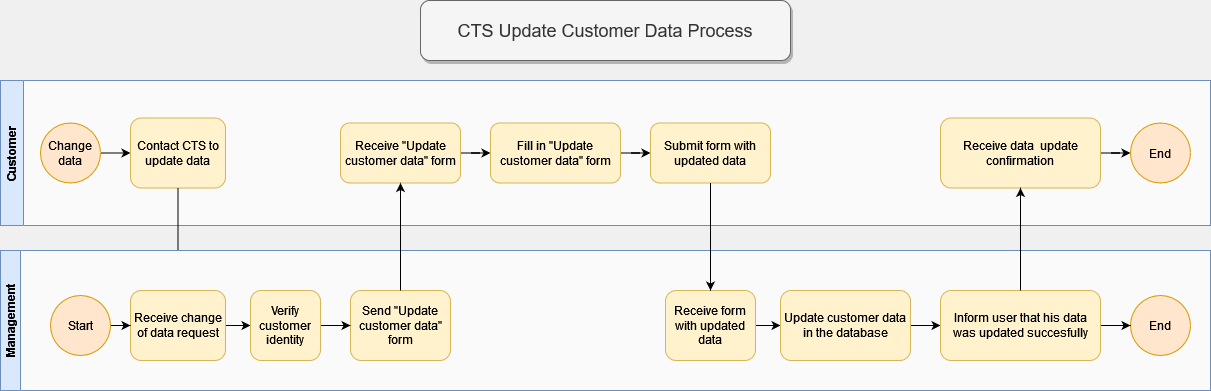

The diagram above was exported from draw.io. Its source (the exported page's mxGraphModel, read from the mxfile embedded in the PNG):
<mxGraphModel dx="1434" dy="774" grid="1" gridSize="10" guides="1" tooltips="1" connect="1" arrows="1" fold="1" page="1" pageScale="1" pageWidth="850" pageHeight="1100" background="#f0f0f0" math="0" shadow="0">
  <root>
    <mxCell id="0" />
    <mxCell id="1" parent="0" />
    <mxCell id="SdQNqddWvItie9GcpCU8-2" value="&lt;div&gt;Customer&lt;/div&gt;" style="swimlane;horizontal=0;whiteSpace=wrap;html=1;fillColor=#dae8fc;strokeColor=#6c8ebf;swimlaneFillColor=#FAFAFA;gradientColor=none;" parent="1" vertex="1">
      <mxGeometry x="240" y="210" width="1210" height="145" as="geometry" />
    </mxCell>
    <mxCell id="SdQNqddWvItie9GcpCU8-7" value="Change data" style="ellipse;whiteSpace=wrap;html=1;aspect=fixed;fillColor=#ffe6cc;strokeColor=#d79b00;" parent="SdQNqddWvItie9GcpCU8-2" vertex="1">
      <mxGeometry x="40" y="42.5" width="60" height="60" as="geometry" />
    </mxCell>
    <mxCell id="cAwKn6To6EhfXgqqOtdB-1" value="" style="edgeStyle=orthogonalEdgeStyle;rounded=0;orthogonalLoop=1;jettySize=auto;html=1;" parent="SdQNqddWvItie9GcpCU8-2" source="SdQNqddWvItie9GcpCU8-7" target="SdQNqddWvItie9GcpCU8-9" edge="1">
      <mxGeometry relative="1" as="geometry">
        <mxPoint x="180" y="185" as="targetPoint" />
        <mxPoint x="130" y="185" as="sourcePoint" />
        <Array as="points">
          <mxPoint x="90" y="80" />
          <mxPoint x="90" y="80" />
        </Array>
      </mxGeometry>
    </mxCell>
    <mxCell id="SdQNqddWvItie9GcpCU8-9" value="Contact CTS to update data" style="rounded=1;whiteSpace=wrap;html=1;fillColor=#fff2cc;strokeColor=#d6b656;" parent="SdQNqddWvItie9GcpCU8-2" vertex="1">
      <mxGeometry x="130" y="37.5" width="95" height="70" as="geometry" />
    </mxCell>
    <mxCell id="9Hv8hVeZl6TZAGIdS-Sh-5" value="&lt;div&gt;End&lt;/div&gt;" style="ellipse;whiteSpace=wrap;html=1;aspect=fixed;fillColor=#ffe6cc;strokeColor=#d79b00;" parent="SdQNqddWvItie9GcpCU8-2" vertex="1">
      <mxGeometry x="1130" y="42.5" width="60" height="60" as="geometry" />
    </mxCell>
    <mxCell id="OKPKHBUDPECPRLu1dc9P-6" value="" style="edgeStyle=orthogonalEdgeStyle;rounded=0;orthogonalLoop=1;jettySize=auto;html=1;fillColor=#fff2cc;strokeColor=#000000;" edge="1" parent="SdQNqddWvItie9GcpCU8-2" source="OKPKHBUDPECPRLu1dc9P-3" target="OKPKHBUDPECPRLu1dc9P-5">
      <mxGeometry relative="1" as="geometry" />
    </mxCell>
    <mxCell id="OKPKHBUDPECPRLu1dc9P-3" value="Receive &quot;Update customer data&quot; form" style="whiteSpace=wrap;html=1;rounded=1;fillColor=#fff2cc;strokeColor=#d6b656;" vertex="1" parent="SdQNqddWvItie9GcpCU8-2">
      <mxGeometry x="340" y="42.5" width="120" height="60" as="geometry" />
    </mxCell>
    <mxCell id="OKPKHBUDPECPRLu1dc9P-9" value="" style="edgeStyle=orthogonalEdgeStyle;rounded=0;orthogonalLoop=1;jettySize=auto;html=1;fillColor=#fff2cc;strokeColor=#000000;" edge="1" parent="SdQNqddWvItie9GcpCU8-2" source="OKPKHBUDPECPRLu1dc9P-5" target="OKPKHBUDPECPRLu1dc9P-8">
      <mxGeometry relative="1" as="geometry" />
    </mxCell>
    <mxCell id="OKPKHBUDPECPRLu1dc9P-5" value="Fill in &quot;Update customer data&quot; form" style="whiteSpace=wrap;html=1;rounded=1;fillColor=#fff2cc;strokeColor=#d6b656;" vertex="1" parent="SdQNqddWvItie9GcpCU8-2">
      <mxGeometry x="490" y="42.5" width="130" height="60" as="geometry" />
    </mxCell>
    <mxCell id="OKPKHBUDPECPRLu1dc9P-8" value="Submit form with updated data" style="whiteSpace=wrap;html=1;rounded=1;fillColor=#fff2cc;strokeColor=#d6b656;" vertex="1" parent="SdQNqddWvItie9GcpCU8-2">
      <mxGeometry x="650" y="42.5" width="120" height="60" as="geometry" />
    </mxCell>
    <mxCell id="OKPKHBUDPECPRLu1dc9P-25" value="" style="edgeStyle=orthogonalEdgeStyle;rounded=0;orthogonalLoop=1;jettySize=auto;html=1;fillColor=#fff2cc;strokeColor=#000000;" edge="1" parent="SdQNqddWvItie9GcpCU8-2" source="OKPKHBUDPECPRLu1dc9P-23" target="9Hv8hVeZl6TZAGIdS-Sh-5">
      <mxGeometry relative="1" as="geometry" />
    </mxCell>
    <mxCell id="OKPKHBUDPECPRLu1dc9P-23" value="Receive data&amp;nbsp; update confirmation" style="whiteSpace=wrap;html=1;rounded=1;fillColor=#fff2cc;strokeColor=#d6b656;" vertex="1" parent="SdQNqddWvItie9GcpCU8-2">
      <mxGeometry x="940" y="37.5" width="160" height="70" as="geometry" />
    </mxCell>
    <mxCell id="SdQNqddWvItie9GcpCU8-10" style="edgeStyle=orthogonalEdgeStyle;rounded=0;orthogonalLoop=1;jettySize=auto;html=1;entryX=0.5;entryY=0;entryDx=0;entryDy=0;fillColor=#fff2cc;strokeColor=#000000;" parent="1" source="SdQNqddWvItie9GcpCU8-9" target="SdQNqddWvItie9GcpCU8-11" edge="1">
      <mxGeometry relative="1" as="geometry">
        <mxPoint x="560" y="410" as="targetPoint" />
      </mxGeometry>
    </mxCell>
    <mxCell id="SdQNqddWvItie9GcpCU8-5" value="Management" style="swimlane;horizontal=0;whiteSpace=wrap;html=1;startSize=20;fillColor=#dae8fc;strokeColor=#6c8ebf;swimlaneFillColor=#FAFAFA;gradientColor=none;" parent="1" vertex="1">
      <mxGeometry x="240" y="380" width="1210" height="140" as="geometry">
        <mxRectangle x="20" width="40" height="100" as="alternateBounds" />
      </mxGeometry>
    </mxCell>
    <mxCell id="SdQNqddWvItie9GcpCU8-24" value="" style="edgeStyle=orthogonalEdgeStyle;rounded=0;orthogonalLoop=1;jettySize=auto;html=1;fillColor=#fff2cc;strokeColor=#000000;" parent="SdQNqddWvItie9GcpCU8-5" source="SdQNqddWvItie9GcpCU8-11" target="SdQNqddWvItie9GcpCU8-23" edge="1">
      <mxGeometry relative="1" as="geometry" />
    </mxCell>
    <mxCell id="SdQNqddWvItie9GcpCU8-11" value="Receive change of data request" style="rounded=1;whiteSpace=wrap;html=1;fillColor=#fff2cc;strokeColor=#d6b656;" parent="SdQNqddWvItie9GcpCU8-5" vertex="1">
      <mxGeometry x="130" y="40" width="95" height="70" as="geometry" />
    </mxCell>
    <mxCell id="SdQNqddWvItie9GcpCU8-14" value="Send &quot;Update customer data&quot; form" style="whiteSpace=wrap;html=1;rounded=1;fillColor=#fff2cc;strokeColor=#d6b656;" parent="SdQNqddWvItie9GcpCU8-5" vertex="1">
      <mxGeometry x="350" y="40" width="100" height="70" as="geometry" />
    </mxCell>
    <mxCell id="SdQNqddWvItie9GcpCU8-25" value="" style="edgeStyle=orthogonalEdgeStyle;rounded=0;orthogonalLoop=1;jettySize=auto;html=1;fillColor=#fff2cc;strokeColor=#000000;" parent="SdQNqddWvItie9GcpCU8-5" source="SdQNqddWvItie9GcpCU8-23" target="SdQNqddWvItie9GcpCU8-14" edge="1">
      <mxGeometry relative="1" as="geometry" />
    </mxCell>
    <mxCell id="SdQNqddWvItie9GcpCU8-23" value="Verify customer identity" style="rounded=1;whiteSpace=wrap;html=1;fillColor=#fff2cc;strokeColor=#d6b656;" parent="SdQNqddWvItie9GcpCU8-5" vertex="1">
      <mxGeometry x="250" y="40" width="70" height="70" as="geometry" />
    </mxCell>
    <mxCell id="OKPKHBUDPECPRLu1dc9P-18" value="" style="edgeStyle=orthogonalEdgeStyle;rounded=0;orthogonalLoop=1;jettySize=auto;html=1;fillColor=#fff2cc;strokeColor=#000000;" edge="1" parent="SdQNqddWvItie9GcpCU8-5" source="SdQNqddWvItie9GcpCU8-28" target="OKPKHBUDPECPRLu1dc9P-17">
      <mxGeometry relative="1" as="geometry" />
    </mxCell>
    <mxCell id="SdQNqddWvItie9GcpCU8-28" value="Receive form with updated data" style="whiteSpace=wrap;html=1;rounded=1;fillColor=#fff2cc;strokeColor=#d6b656;" parent="SdQNqddWvItie9GcpCU8-5" vertex="1">
      <mxGeometry x="665" y="40" width="90" height="70" as="geometry" />
    </mxCell>
    <mxCell id="9Hv8hVeZl6TZAGIdS-Sh-7" value="" style="edgeStyle=orthogonalEdgeStyle;rounded=0;orthogonalLoop=1;jettySize=auto;html=1;entryX=0;entryY=0.5;entryDx=0;entryDy=0;" parent="SdQNqddWvItie9GcpCU8-5" source="9Hv8hVeZl6TZAGIdS-Sh-3" target="SdQNqddWvItie9GcpCU8-11" edge="1">
      <mxGeometry relative="1" as="geometry">
        <mxPoint x="90" y="120" as="targetPoint" />
      </mxGeometry>
    </mxCell>
    <mxCell id="9Hv8hVeZl6TZAGIdS-Sh-3" value="Start" style="ellipse;whiteSpace=wrap;html=1;aspect=fixed;fillColor=#ffe6cc;strokeColor=#d79b00;" parent="SdQNqddWvItie9GcpCU8-5" vertex="1">
      <mxGeometry x="50" y="45" width="60" height="60" as="geometry" />
    </mxCell>
    <mxCell id="9Hv8hVeZl6TZAGIdS-Sh-15" value="&lt;div&gt;End&lt;/div&gt;" style="ellipse;whiteSpace=wrap;html=1;aspect=fixed;fillColor=#ffe6cc;strokeColor=#d79b00;" parent="SdQNqddWvItie9GcpCU8-5" vertex="1">
      <mxGeometry x="1130" y="45" width="60" height="60" as="geometry" />
    </mxCell>
    <mxCell id="OKPKHBUDPECPRLu1dc9P-20" value="" style="edgeStyle=orthogonalEdgeStyle;rounded=0;orthogonalLoop=1;jettySize=auto;html=1;fillColor=#fff2cc;strokeColor=#000000;" edge="1" parent="SdQNqddWvItie9GcpCU8-5" source="OKPKHBUDPECPRLu1dc9P-17" target="OKPKHBUDPECPRLu1dc9P-19">
      <mxGeometry relative="1" as="geometry" />
    </mxCell>
    <mxCell id="OKPKHBUDPECPRLu1dc9P-17" value="Update customer data in the database" style="whiteSpace=wrap;html=1;rounded=1;fillColor=#fff2cc;strokeColor=#d6b656;" vertex="1" parent="SdQNqddWvItie9GcpCU8-5">
      <mxGeometry x="780" y="40" width="130" height="70" as="geometry" />
    </mxCell>
    <mxCell id="OKPKHBUDPECPRLu1dc9P-22" style="edgeStyle=orthogonalEdgeStyle;rounded=0;orthogonalLoop=1;jettySize=auto;html=1;exitX=1;exitY=0.5;exitDx=0;exitDy=0;entryX=0;entryY=0.5;entryDx=0;entryDy=0;fillColor=#fff2cc;strokeColor=#000000;" edge="1" parent="SdQNqddWvItie9GcpCU8-5" source="OKPKHBUDPECPRLu1dc9P-19" target="9Hv8hVeZl6TZAGIdS-Sh-15">
      <mxGeometry relative="1" as="geometry" />
    </mxCell>
    <mxCell id="OKPKHBUDPECPRLu1dc9P-19" value="Inform user that his data was updated succesfully" style="whiteSpace=wrap;html=1;rounded=1;fillColor=#fff2cc;strokeColor=#d6b656;" vertex="1" parent="SdQNqddWvItie9GcpCU8-5">
      <mxGeometry x="940" y="40" width="160" height="70" as="geometry" />
    </mxCell>
    <mxCell id="OKPKHBUDPECPRLu1dc9P-4" value="" style="edgeStyle=orthogonalEdgeStyle;rounded=0;orthogonalLoop=1;jettySize=auto;html=1;fillColor=#fff2cc;strokeColor=#000000;" edge="1" parent="1" source="SdQNqddWvItie9GcpCU8-14" target="OKPKHBUDPECPRLu1dc9P-3">
      <mxGeometry relative="1" as="geometry" />
    </mxCell>
    <mxCell id="OKPKHBUDPECPRLu1dc9P-16" style="edgeStyle=orthogonalEdgeStyle;rounded=0;orthogonalLoop=1;jettySize=auto;html=1;exitX=0.5;exitY=1;exitDx=0;exitDy=0;fillColor=#fff2cc;strokeColor=#000000;" edge="1" parent="1" source="OKPKHBUDPECPRLu1dc9P-8" target="SdQNqddWvItie9GcpCU8-28">
      <mxGeometry relative="1" as="geometry" />
    </mxCell>
    <mxCell id="OKPKHBUDPECPRLu1dc9P-24" style="edgeStyle=orthogonalEdgeStyle;rounded=0;orthogonalLoop=1;jettySize=auto;html=1;exitX=0.5;exitY=0;exitDx=0;exitDy=0;fillColor=#fff2cc;strokeColor=#000000;" edge="1" parent="1" source="OKPKHBUDPECPRLu1dc9P-19" target="OKPKHBUDPECPRLu1dc9P-23">
      <mxGeometry relative="1" as="geometry" />
    </mxCell>
    <mxCell id="OKPKHBUDPECPRLu1dc9P-27" value="&lt;font style=&quot;font-size: 18px;&quot;&gt;CTS Update Customer Data Process&lt;/font&gt;" style="rounded=1;whiteSpace=wrap;html=1;fillColor=#f5f5f5;fontColor=#333333;strokeColor=#666666;shadow=1;" vertex="1" parent="1">
      <mxGeometry x="660" y="130" width="370" height="60" as="geometry" />
    </mxCell>
  </root>
</mxGraphModel>